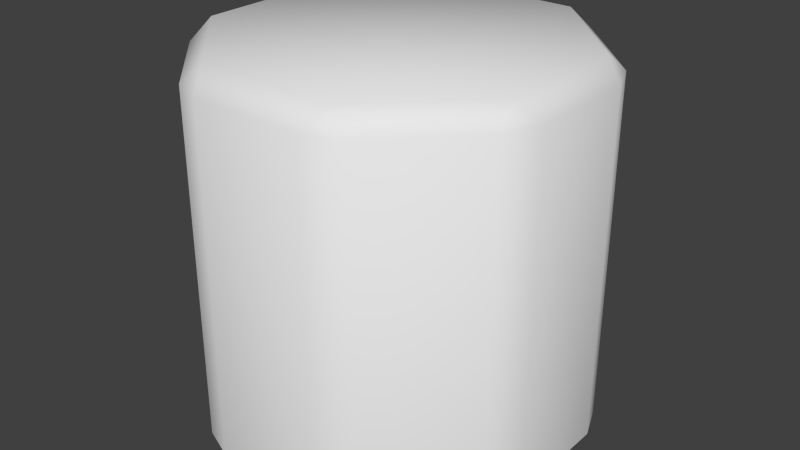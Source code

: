 # Source: Red_Or_Blue_Cube.blend  (saved by Blender 2.72.0; exported with 4.5.12 LTS)
import bpy
from mathutils import Matrix  # noqa: F401  (used for matrix-valued properties, if any)

bpy.ops.wm.read_factory_settings(use_empty=True)
scene = bpy.context.scene
scene.name = 'Scene'

# ---- collections
col_collection_1 = bpy.data.collections.new('Collection 1'); scene.collection.children.link(col_collection_1)

# ---- materials (node trees are filled in below, after node groups)
mat_block = bpy.data.materials.new('Block')
mat_block.alpha_threshold = 0.0
mat_block.use_transparent_shadow = False
mat_block.roughness = 0.5

# ---- material node trees

# ---- world
world_world = bpy.data.worlds.new('World'); scene.world = world_world
world_world.color = (0.05088, 0.05088, 0.05088)
world_world.use_sun_shadow = False
world_world.sun_shadow_jitter_overblur = 0.0
world_world.cycles.sampling_method = 'MANUAL'
world_world.cycles.sample_map_resolution = 256

# ---- meshes
me_cylinder_001 = bpy.data.meshes.new('Cylinder.001')
me_cylinder_001.from_pydata([(0.153, -0.4737, 0.5), (0.2454, -0.4737, 0.4617), (0.2454, 0.4737, 0.4617), (0.1847, 0.5263, 0.4459), (0.153, 0.4737, 0.5), (-0.2454, -0.4737, 0.4617), (-0.153, -0.4737, 0.5), (-0.153, 0.4737, 0.5), (-0.1847, 0.5263, 0.4459), (-0.2454, 0.4737, 0.4617), (-0.5, -0.4737, 0.153), (-0.4617, -0.4737, 0.2454), (-0.4617, 0.4737, 0.2454), (-0.4459, 0.5263, 0.1847), (-0.5, 0.4737, 0.153), (-0.4617, -0.4737, -0.2454), (-0.5, -0.4737, -0.153), (-0.5, 0.4737, -0.153), (-0.4459, 0.5263, -0.1847), (-0.4617, 0.4737, -0.2454), (-0.153, -0.4737, -0.5), (-0.2454, -0.4737, -0.4617), (-0.2454, 0.4737, -0.4617), (-0.1847, 0.5263, -0.4459), (-0.153, 0.4737, -0.5), (0.2454, -0.4737, -0.4617), (0.153, -0.4737, -0.5), (0.153, 0.4737, -0.5), (0.1847, 0.5263, -0.4459), (0.2454, 0.4737, -0.4617), (0.5, -0.4737, -0.153), (0.4617, -0.4737, -0.2454), (0.4617, 0.4737, -0.2454), (0.4459, 0.5263, -0.1847), (0.5, 0.4737, -0.153), (0.4617, -0.4737, 0.2454), (0.5, -0.4737, 0.153), (0.5, 0.4737, 0.153), (0.4459, 0.5263, 0.1847), (0.4617, 0.4737, 0.2454)], [], [(35, 39, 2, 1), (10, 14, 17, 16), (15, 19, 22, 21), (20, 24, 27, 26), (25, 29, 32, 31), (30, 34, 37, 36), (5, 9, 12, 11), (8, 3, 38, 33, 28, 23, 18, 13), (0, 4, 7, 6), (2, 3, 4), (7, 8, 9), (12, 13, 14), (17, 18, 19), (22, 23, 24), (27, 28, 29), (32, 33, 34), (37, 38, 39), (7, 4, 3, 8), (1, 2, 4, 0), (9, 5, 6, 7), (12, 9, 8, 13), (14, 10, 11, 12), (17, 14, 13, 18), (19, 15, 16, 17), (22, 19, 18, 23), (24, 20, 21, 22), (27, 24, 23, 28), (29, 25, 26, 27), (32, 29, 28, 33), (34, 30, 31, 32), (37, 34, 33, 38), (39, 35, 36, 37), (2, 39, 38, 3)])
me_cylinder_001.polygons.foreach_set('use_smooth', [True] * 33)
me_cylinder_001.materials.append(mat_block)
me_cylinder_001.use_remesh_preserve_volume = False
me_cylinder_001.use_remesh_preserve_attributes = False
me_cylinder_001.use_mirror_vertex_groups = False
me_cylinder_001.update()

# ---- objects
ob_redorblue = bpy.data.objects.new('RedOrBlue', me_cylinder_001)

# ---- transforms, parenting, visibility, modifiers, constraints
ob_redorblue.location = (0.0, 0.0, 0.0)
ob_redorblue.rotation_euler = (1.571, -0.0, -3.142)
ob_redorblue.lineart.crease_threshold = 0.0

# ---- collection membership
col_collection_1.objects.link(ob_redorblue)

# ---- scene / render settings (as saved in the file)
scene.frame_start = 1; scene.frame_end = 250; scene.frame_set(4)
scene.render.engine = 'BLENDER_EEVEE_NEXT'
scene.render.resolution_percentage = 50
scene.render.dither_intensity = 0.0
scene.cycles.use_denoising = False
scene.cycles.samples = 10
scene.cycles.sampling_pattern = 'TABULATED_SOBOL'
scene.cycles.light_sampling_threshold = 0.0
scene.cycles.use_adaptive_sampling = False
scene.cycles.use_light_tree = False
scene.cycles.blur_glossy = 0.0
scene.cycles.pixel_filter_type = 'GAUSSIAN'
scene.cycles.sample_clamp_indirect = 0.0
scene.view_settings.view_transform = 'Standard'
bpy.context.view_layer.update()

# ---- added for rendering (the .blend has no active camera and no usable light): camera, sun
cam_auto = bpy.data.cameras.new('AutoCamera')
cam_auto.lens = 50.0
cam_auto.sensor_width = 36.0
cam_auto.clip_end = 1000.0
ob_auto_camera = bpy.data.objects.new('AutoCamera', cam_auto)
scene.collection.objects.link(ob_auto_camera)
ob_auto_camera.location = (1.60255, -1.92306, 1.30835)
ob_auto_camera.rotation_euler = (1.09748, -7.21219e-08, 0.694738)
scene.camera = ob_auto_camera
light_auto_sun = bpy.data.lights.new('AutoSun', 'SUN')
light_auto_sun.energy = 3.0
light_auto_sun.angle = 0.0523599
ob_auto_sun = bpy.data.objects.new('AutoSun', light_auto_sun)
scene.collection.objects.link(ob_auto_sun)
ob_auto_sun.rotation_euler = (0.872665, 0.174533, 0.523599)
bpy.context.view_layer.update()
